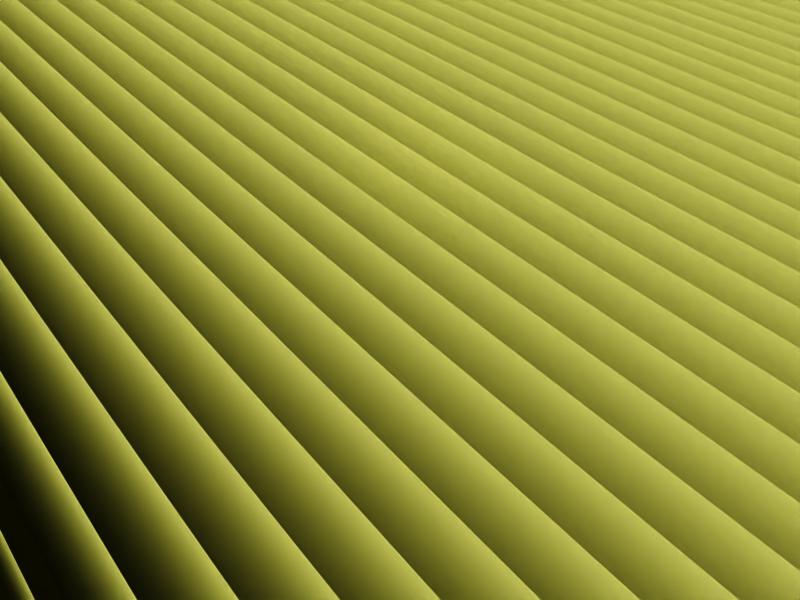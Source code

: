 # Source: blown-sand.blend  (saved by Blender 2.43.0; exported with 4.5.12 LTS)
import bpy
from mathutils import Matrix  # noqa: F401  (used for matrix-valued properties, if any)

bpy.ops.wm.read_factory_settings(use_empty=True)
scene = bpy.context.scene
scene.name = 'Scene'

# ---- collections
col_collection_1 = bpy.data.collections.new('Collection 1'); scene.collection.children.link(col_collection_1)
col_collection_2 = bpy.data.collections.new('Collection 2'); scene.collection.children.link(col_collection_2)

# ---- materials (node trees are filled in below, after node groups)
mat_ground_plane = bpy.data.materials.new('Ground plane')
mat_ground_plane.alpha_threshold = 0.0
mat_ground_plane.diffuse_color = (0.4672, 0.4222, 0.0, 1.0)
mat_ground_plane.roughness = 0.5
mat_ground_plane.specular_intensity = 0.0
mat_ground_plane.line_color = (0.0, 0.0, 0.0, 1.0)
mat_material = bpy.data.materials.new('Material')
mat_material.alpha_threshold = 0.0
mat_material.diffuse_color = (0.7562, 0.7562, 0.7562, 1.0)
mat_material.roughness = 0.5
mat_material.line_color = (0.0, 0.0, 0.0, 1.0)
mat_blown_sand = bpy.data.materials.new('Blown sand')
mat_blown_sand.alpha_threshold = 0.0
mat_blown_sand.preview_render_type = 'FLAT'
mat_blown_sand.diffuse_color = (1.0, 1.0, 0.5787, 1.0)
mat_blown_sand.roughness = 0.5
mat_blown_sand.specular_intensity = 0.0

# ---- material node trees

# ---- world
world_world = bpy.data.worlds.new('World'); scene.world = world_world
world_world.color = (1.0, 1.0, 1.0)
world_world.use_sun_shadow = False
world_world.sun_shadow_jitter_overblur = 0.0
world_world.cycles.sampling_method = 'MANUAL'
world_world.cycles.sample_map_resolution = 256

# ---- cameras
cam_camera_001 = bpy.data.cameras.new('Camera.001')
cam_camera_001.passepartout_alpha = 0.2
cam_camera_001.clip_end = 100.0
cam_camera_001.lens = 40.0
cam_camera_001.ortho_scale = 6.4
cam_camera_001.show_limits = True
cam_camera_001.show_passepartout = False
cam_camera_001.show_safe_areas = True
cam_camera_001.dof.focus_distance = 0.0
cam_camera_001.dof.aperture_fstop = 128.0

# ---- lights
light_fill = bpy.data.lights.new('Fill', 'POINT')
light_fill.transmission_factor = 0.0
light_fill.cutoff_distance = 30.0
light_fill.energy = 70.0
light_fill.shadow_buffer_clip_start = 8.0
light_fill.shadow_soft_size = 1.0
light_fill.shadow_maximum_resolution = 0.006
light_fill.use_absolute_resolution = True
light_fill.cycles.use_multiple_importance_sampling = False
light_spot = bpy.data.lights.new('Spot', 'SPOT')
light_spot.transmission_factor = 0.0
light_spot.cutoff_distance = 157.0
light_spot.energy = 120.0
light_spot.shadow_buffer_clip_start = 100.0
light_spot.shadow_soft_size = 1.0
light_spot.shadow_maximum_resolution = 0.006
light_spot.use_absolute_resolution = True
light_spot.spot_size = 1.309
light_spot.cycles.use_multiple_importance_sampling = False

# ---- meshes
me_plane = bpy.data.meshes.new('Plane')
me_plane.from_pydata([(1.0, 1.0, 0.0), (1.0, -1.0, 0.0), (-1.0, -1.0, 0.0), (-1.0, 1.0, 0.0)], [], [(0, 3, 2, 1)])
me_plane.materials.append(mat_ground_plane)
me_plane.use_remesh_preserve_volume = False
me_plane.use_remesh_preserve_attributes = False
me_plane.use_mirror_vertex_groups = False
me_plane.update()
me_cube = bpy.data.meshes.new('Cube')
me_cube.from_pydata([(1.0, 1.0, -1.0), (1.0, -1.0, -1.0), (-1.0, -1.0, -1.0), (-1.0, 1.0, -1.0), (1.0, 1.0, 1.0), (1.0, -1.0, 1.0), (-1.0, -1.0, 1.0), (-1.0, 1.0, 1.0)], [], [(0, 1, 2, 3), (4, 7, 6, 5), (0, 4, 5, 1), (1, 5, 6, 2), (2, 6, 7, 3), (4, 0, 3, 7)])
me_cube.materials.append(mat_material)
me_cube.use_remesh_preserve_volume = False
me_cube.use_remesh_preserve_attributes = False
me_cube.use_mirror_vertex_groups = False
me_cube.update()
me_sand_card_grid = bpy.data.meshes.new('Sand card Grid')
me_sand_card_grid.from_pydata([(0.0, -49.5, 0.0), (0.0, -48.5, 0.0), (0.0, -47.5, 0.0), (0.0, -46.5, 0.0), (0.0, -45.5, 0.0), (0.0, -44.5, 0.0), (0.0, -43.5, 0.0), (0.0, -42.5, 0.0), (0.0, -41.5, 0.0), (0.0, -40.5, 0.0), (0.0, -39.5, 0.0), (0.0, -38.5, 0.0), (0.0, -37.5, 0.0), (0.0, -36.5, 0.0), (0.0, -35.5, 0.0), (0.0, -34.5, 0.0), (0.0, -33.5, 0.0), (0.0, -32.5, 0.0), (0.0, -31.5, 0.0), (0.0, -30.5, 0.0), (0.0, -29.5, 0.0), (0.0, -28.5, 0.0), (0.0, -27.5, 0.0), (0.0, -26.5, 0.0), (0.0, -25.5, 0.0), (0.0, -24.5, 0.0), (0.0, -23.5, 0.0), (0.0, -22.5, 0.0), (0.0, -21.5, 0.0), (0.0, -20.5, 0.0), (0.0, -19.5, 0.0), (0.0, -18.5, 0.0), (0.0, -17.5, 0.0), (0.0, -16.5, 0.0), (0.0, -15.5, 0.0), (0.0, -14.5, 0.0), (0.0, -13.5, 0.0), (0.0, -12.5, 0.0), (0.0, -11.5, 0.0), (0.0, -10.5, 0.0), (0.0, -9.5, 0.0), (0.0, -8.5, 0.0), (0.0, -7.5, 0.0), (0.0, -6.5, 0.0), (0.0, -5.5, 0.0), (0.0, -4.5, 0.0), (0.0, -3.5, 0.0), (0.0, -2.5, 0.0), (0.0, -1.5, 0.0), (0.0, -0.5, 0.0), (0.0, 0.5, 0.0), (0.0, 1.5, 0.0), (0.0, 2.5, 0.0), (0.0, 3.5, 0.0), (0.0, 4.5, 0.0), (0.0, 5.5, 0.0), (0.0, 6.5, 0.0), (0.0, 7.5, 0.0), (0.0, 8.5, 0.0), (0.0, 9.5, 0.0), (0.0, 10.5, 0.0), (0.0, 11.5, 0.0), (0.0, 12.5, 0.0), (0.0, 13.5, 0.0), (0.0, 14.5, 0.0), (0.0, 15.5, 0.0), (0.0, 16.5, 0.0), (0.0, 17.5, 0.0), (0.0, 18.5, 0.0), (0.0, 19.5, 0.0), (0.0, 20.5, 0.0), (0.0, 21.5, 0.0), (0.0, 22.5, 0.0), (0.0, 23.5, 0.0), (0.0, 24.5, 0.0), (0.0, 25.5, 0.0), (0.0, 26.5, 0.0), (0.0, 27.5, 0.0), (0.0, 28.5, 0.0), (0.0, 29.5, 0.0), (0.0, 30.5, 0.0), (0.0, 31.5, 0.0), (0.0, 32.5, 0.0), (0.0, 33.5, 0.0), (0.0, 34.5, 0.0), (0.0, 35.5, 0.0), (0.0, 36.5, 0.0), (0.0, 37.5, 0.0), (0.0, 38.5, 0.0), (0.0, 39.5, 0.0), (0.0, 40.5, 0.0), (0.0, 41.5, 0.0), (0.0, 42.5, 0.0), (0.0, 43.5, 0.0), (0.0, 44.5, 0.0), (0.0, 45.5, 0.0), (0.0, 46.5, 0.0), (0.0, 47.5, 0.0), (0.0, 48.5, 0.0), (0.0, 49.5, 0.0), (0.0, -49.0, 0.0), (0.0, -48.0, 0.0), (0.0, -47.0, 0.0), (0.0, -46.0, 0.0), (0.0, -45.0, 0.0), (0.0, -44.0, 0.0), (0.0, -43.0, 0.0), (0.0, -42.0, 0.0), (0.0, -41.0, 0.0), (0.0, -40.0, 0.0), (0.0, -39.0, 0.0), (0.0, -38.0, 0.0), (0.0, -37.0, 0.0), (0.0, -36.0, 0.0), (0.0, -35.0, 0.0), (0.0, -34.0, 0.0), (0.0, -33.0, 0.0), (0.0, -32.0, 0.0), (0.0, -31.0, 0.0), (0.0, -30.0, 0.0), (0.0, -29.0, 0.0), (0.0, -28.0, 0.0), (0.0, -27.0, 0.0), (0.0, -26.0, 0.0), (0.0, -25.0, 0.0), (0.0, -24.0, 0.0), (0.0, -23.0, 0.0), (0.0, -22.0, 0.0), (0.0, -21.0, 0.0), (0.0, -20.0, 0.0), (0.0, -19.0, 0.0), (0.0, -18.0, 0.0), (0.0, -17.0, 0.0), (0.0, -16.0, 0.0), (0.0, -15.0, 0.0), (0.0, -14.0, 0.0), (0.0, -13.0, 0.0), (0.0, -12.0, 0.0), (0.0, -11.0, 0.0), (0.0, -10.0, 0.0), (0.0, -9.0, 0.0), (0.0, -8.0, 0.0), (0.0, -7.0, 0.0), (0.0, -6.0, 0.0), (0.0, -5.0, 0.0), (0.0, -4.0, 0.0), (0.0, -3.0, 0.0), (0.0, -2.0, 0.0), (0.0, -1.0, 0.0), (0.0, 0.0, 0.0), (0.0, 1.0, 0.0), (0.0, 2.0, 0.0), (0.0, 3.0, 0.0), (0.0, 4.0, 0.0), (0.0, 5.0, 0.0), (0.0, 6.0, 0.0), (0.0, 7.0, 0.0), (0.0, 8.0, 0.0), (0.0, 9.0, 0.0), (0.0, 10.0, 0.0), (0.0, 11.0, 0.0), (0.0, 12.0, 0.0), (0.0, 13.0, 0.0), (0.0, 14.0, 0.0), (0.0, 15.0, 0.0), (0.0, 16.0, 0.0), (0.0, 17.0, 0.0), (0.0, 18.0, 0.0), (0.0, 19.0, 0.0), (0.0, 20.0, 0.0), (0.0, 21.0, 0.0), (0.0, 22.0, 0.0), (0.0, 23.0, 0.0), (0.0, 24.0, 0.0), (0.0, 25.0, 0.0), (0.0, 26.0, 0.0), (0.0, 27.0, 0.0), (0.0, 28.0, 0.0), (0.0, 29.0, 0.0), (0.0, 30.0, 0.0), (0.0, 31.0, 0.0), (0.0, 32.0, 0.0), (0.0, 33.0, 0.0), (0.0, 34.0, 0.0), (0.0, 35.0, 0.0), (0.0, 36.0, 0.0), (0.0, 37.0, 0.0), (0.0, 38.0, 0.0), (0.0, 39.0, 0.0), (0.0, 40.0, 0.0), (0.0, 41.0, 0.0), (0.0, 42.0, 0.0), (0.0, 43.0, 0.0), (0.0, 44.0, 0.0), (0.0, 45.0, 0.0), (0.0, 46.0, 0.0), (0.0, 47.0, 0.0), (0.0, 48.0, 0.0), (0.0, 49.0, 0.0)], [(0, 100), (1, 100), (1, 101), (2, 101), (2, 102), (3, 102), (3, 103), (4, 103), (4, 104), (5, 104), (5, 105), (6, 105), (6, 106), (7, 106), (7, 107), (8, 107), (8, 108), (9, 108), (9, 109), (10, 109), (10, 110), (11, 110), (11, 111), (12, 111), (12, 112), (13, 112), (13, 113), (14, 113), (14, 114), (15, 114), (15, 115), (16, 115), (16, 116), (17, 116), (17, 117), (18, 117), (18, 118), (19, 118), (19, 119), (20, 119), (20, 120), (21, 120), (21, 121), (22, 121), (22, 122), (23, 122), (23, 123), (24, 123), (24, 124), (25, 124), (25, 125), (26, 125), (26, 126), (27, 126), (27, 127), (28, 127), (28, 128), (29, 128), (29, 129), (30, 129), (30, 130), (31, 130), (31, 131), (32, 131), (32, 132), (33, 132), (33, 133), (34, 133), (34, 134), (35, 134), (35, 135), (36, 135), (36, 136), (37, 136), (37, 137), (38, 137), (38, 138), (39, 138), (39, 139), (40, 139), (40, 140), (41, 140), (41, 141), (42, 141), (42, 142), (43, 142), (43, 143), (44, 143), (44, 144), (45, 144), (45, 145), (46, 145), (46, 146), (47, 146), (47, 147), (48, 147), (48, 148), (49, 148), (49, 149), (50, 149), (50, 150), (51, 150), (51, 151), (52, 151), (52, 152), (53, 152), (53, 153), (54, 153), (54, 154), (55, 154), (55, 155), (56, 155), (56, 156), (57, 156), (57, 157), (58, 157), (58, 158), (59, 158), (59, 159), (60, 159), (60, 160), (61, 160), (61, 161), (62, 161), (62, 162), (63, 162), (63, 163), (64, 163), (64, 164), (65, 164), (65, 165), (66, 165), (66, 166), (67, 166), (67, 167), (68, 167), (68, 168), (69, 168), (69, 169), (70, 169), (70, 170), (71, 170), (71, 171), (72, 171), (72, 172), (73, 172), (73, 173), (74, 173), (74, 174), (75, 174), (75, 175), (76, 175), (76, 176), (77, 176), (77, 177), (78, 177), (78, 178), (79, 178), (79, 179), (80, 179), (80, 180), (81, 180), (81, 181), (82, 181), (82, 182), (83, 182), (83, 183), (84, 183), (84, 184), (85, 184), (85, 185), (86, 185), (86, 186), (87, 186), (87, 187), (88, 187), (88, 188), (89, 188), (89, 189), (90, 189), (90, 190), (91, 190), (91, 191), (92, 191), (92, 192), (93, 192), (93, 193), (94, 193), (94, 194), (95, 194), (95, 195), (96, 195), (96, 196), (97, 196), (97, 197), (98, 197), (98, 198), (99, 198)], [])
me_sand_card_grid.use_remesh_preserve_volume = False
me_sand_card_grid.use_remesh_preserve_attributes = False
me_sand_card_grid.use_mirror_vertex_groups = False
me_sand_card_grid.update()
me_sand_card = bpy.data.meshes.new('Sand Card')
me_sand_card.from_pydata([(58.8, 1.642e-07, 2.174), (58.8, -1.642e-07, -2.174), (-58.8, -1.642e-07, -2.174), (-58.8, 1.642e-07, 2.174)], [], [(0, 3, 2, 1)])
me_sand_card.materials.append(mat_blown_sand)
me_sand_card.use_remesh_preserve_volume = False
me_sand_card.use_remesh_preserve_attributes = False
me_sand_card.use_mirror_vertex_groups = False
me_sand_card.update()

# ---- objects
ob_plane = bpy.data.objects.new('Plane', me_plane)
ob_cube = bpy.data.objects.new('Cube', me_cube)
ob_camera = bpy.data.objects.new('Camera', cam_camera_001)
ob_lamp_fill = bpy.data.objects.new('Lamp Fill', light_fill)
ob_lamp_spot = bpy.data.objects.new('Lamp spot', light_spot)
ob_sand_card_grid = bpy.data.objects.new('Sand card Grid', me_sand_card_grid)
ob_sand_card = bpy.data.objects.new('Sand Card', me_sand_card)

# ---- transforms, parenting, visibility, modifiers, constraints
ob_plane.location = (0.0, 0.0, -2.193)
ob_plane.scale = (60.33, 60.33, 60.33)
ob_plane.lock_rotations_4d = False
ob_plane.empty_display_type = 'ARROWS'
ob_plane.color = (0.0, 0.0, 0.0, 1.0)
ob_plane.lineart.crease_threshold = 0.0
ob_cube.location = (0.0, 0.0, 0.0)
ob_cube.lock_rotations_4d = False
ob_cube.empty_display_type = 'ARROWS'
ob_cube.color = (0.0, 0.0, 0.0, 1.0)
ob_cube.lineart.crease_threshold = 0.0
ob_camera.location = (7.334, -5.761, 6.959)
ob_camera.rotation_euler = (0.9238, -0.02162, 0.9207)
ob_camera.lock_rotations_4d = False
ob_camera.empty_display_type = 'ARROWS'
ob_camera.color = (0.0, 0.0, 0.0, 0.0)
ob_camera.display_type = 'WIRE'
ob_camera.lineart.crease_threshold = 0.0
ob_lamp_fill.location = (19.22, 17.85, 15.84)
ob_lamp_fill.rotation_euler = (0.8296, 9.588e-09, -2.436e-09)
ob_lamp_fill.lock_rotations_4d = False
ob_lamp_fill.empty_display_type = 'ARROWS'
ob_lamp_fill.color = (0.0, 0.0, 0.0, 0.0)
ob_lamp_fill.lineart.crease_threshold = 0.0
ob_lamp_spot.location = (2.419e-14, -78.29, 73.05)
ob_lamp_spot.rotation_euler = (0.8296, 9.588e-09, -2.436e-09)
ob_lamp_spot.lock_rotations_4d = False
ob_lamp_spot.empty_display_type = 'ARROWS'
ob_lamp_spot.color = (0.0, 0.0, 0.0, 0.0)
ob_lamp_spot.lineart.crease_threshold = 0.0
ob_sand_card_grid.location = (0.0, 0.0, 0.0)
ob_sand_card_grid.lock_rotations_4d = False
ob_sand_card_grid.empty_display_type = 'ARROWS'
ob_sand_card_grid.color = (0.0, 0.0, 0.0, 1.0)
ob_sand_card_grid.show_instancer_for_render = False
ob_sand_card_grid.instance_type = 'VERTS'
ob_sand_card_grid.lineart.crease_threshold = 0.0
ob_sand_card.parent = ob_sand_card_grid
ob_sand_card.location = (0.0, 0.0, 0.0)
ob_sand_card.lock_rotations_4d = False
ob_sand_card.empty_display_type = 'ARROWS'
ob_sand_card.color = (0.0, 0.0, 0.0, 1.0)
ob_sand_card.lineart.crease_threshold = 0.0

# ---- collection membership
col_collection_1.objects.link(ob_plane)
col_collection_1.objects.link(ob_cube)
col_collection_1.objects.link(ob_camera)
col_collection_1.objects.link(ob_lamp_fill)
col_collection_1.objects.link(ob_lamp_spot)
col_collection_2.objects.link(ob_sand_card_grid)
col_collection_2.objects.link(ob_sand_card)

# ---- scene / render settings (as saved in the file)
scene.camera = ob_camera
scene.frame_start = 1; scene.frame_end = 100; scene.frame_set(1)
scene.render.engine = 'BLENDER_EEVEE_NEXT'
scene.render.image_settings.file_format = 'JPEG'
scene.render.image_settings.color_mode = 'RGB'
scene.render.image_settings.quality = 100
scene.render.image_settings.compression = 100
scene.render.image_settings.exr_codec = 'RLE'
scene.render.resolution_x = 640
scene.render.resolution_y = 480
scene.render.resolution_percentage = 50
scene.render.pixel_aspect_x = 100.0
scene.render.pixel_aspect_y = 100.0
scene.render.fps = 30
scene.render.dither_intensity = 0.0
scene.render.use_compositing = False
scene.render.use_sequencer = False
scene.render.bake_margin = 2
scene.render.bake_bias = 0.0
scene.render.use_stamp_time = False
scene.render.use_stamp_date = False
scene.render.use_stamp_frame = False
scene.render.use_stamp_camera = False
scene.render.use_stamp_scene = False
scene.render.use_stamp_filename = False
scene.render.use_stamp_render_time = False
scene.render.stamp_font_size = 0
scene.cycles.use_denoising = False
scene.cycles.samples = 10
scene.cycles.sampling_pattern = 'TABULATED_SOBOL'
scene.cycles.light_sampling_threshold = 0.0
scene.cycles.use_adaptive_sampling = False
scene.cycles.use_light_tree = False
scene.cycles.blur_glossy = 0.0
scene.cycles.volume_bounces = 1
scene.cycles.pixel_filter_type = 'GAUSSIAN'
scene.cycles.sample_clamp_indirect = 0.0
scene.view_settings.view_transform = 'Raw'
bpy.context.view_layer.update()
